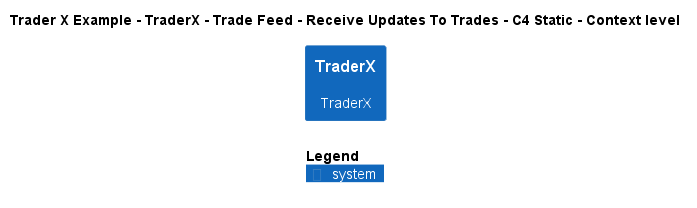

The diagram above was rendered by PlantUML. Its source (embedded in the PNG):
@startuml
!include ..\..\..\..\..\..\..\.c4s\C4_Context.puml

AddElementTag("c4interflow:lifecycle:new", $bgColor=green, $fontColor=#ffffff, $borderColor=green, $shadowing="False")
AddElementTag("c4interflow:lifecycle:changed", $bgColor=orange, $fontColor=#ffffff, $borderColor=orange, $shadowing="False")
AddElementTag("c4interflow:lifecycle:removed", $bgColor=red, $fontColor=#ffffff, $borderColor=red, $shadowing="False")

AddRelTag("c4interflow:lifecycle:new", $textColor=green, $lineColor=green)
AddRelTag("c4interflow:lifecycle:changed", $textColor=orange, $lineColor=orange)
AddRelTag("c4interflow:lifecycle:removed", $textColor=red, $lineColor=red)

SHOW_PERSON_PORTRAIT()
LAYOUT_TOP_DOWN()

skinparam linetype polyline

title Trader X Example - TraderX - Trade Feed - Receive Updates To Trades - C4 Static - Context level

System(TraderXExample.SoftwareSystems.TraderX, "TraderX", "TraderX")



SHOW_LEGEND()
@enduml